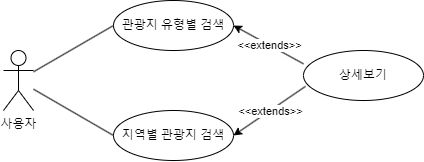

The diagram above was exported from draw.io. Its source (the exported page's mxGraphModel, read from the mxfile embedded in the PNG):
<mxGraphModel dx="558" dy="831" grid="1" gridSize="10" guides="1" tooltips="1" connect="1" arrows="1" fold="1" page="1" pageScale="1" pageWidth="827" pageHeight="1169" math="0" shadow="0">
  <root>
    <mxCell id="0" />
    <mxCell id="1" parent="0" />
    <mxCell id="7Me5l40sJGQmqgoVbCaY-1" value="사용자" style="shape=umlActor;verticalLabelPosition=bottom;verticalAlign=top;html=1;outlineConnect=0;" parent="1" vertex="1">
      <mxGeometry x="90" y="210" width="30" height="60" as="geometry" />
    </mxCell>
    <mxCell id="7Me5l40sJGQmqgoVbCaY-2" value="관광지 유형별 검색" style="ellipse;whiteSpace=wrap;html=1;" parent="1" vertex="1">
      <mxGeometry x="200" y="160" width="120" height="50" as="geometry" />
    </mxCell>
    <mxCell id="7Me5l40sJGQmqgoVbCaY-3" value="지역별 관광지 검색" style="ellipse;whiteSpace=wrap;html=1;" parent="1" vertex="1">
      <mxGeometry x="200" y="270" width="120" height="50" as="geometry" />
    </mxCell>
    <mxCell id="7Me5l40sJGQmqgoVbCaY-8" value="" style="endArrow=none;html=1;rounded=0;entryX=0;entryY=0.5;entryDx=0;entryDy=0;" parent="1" source="7Me5l40sJGQmqgoVbCaY-1" target="7Me5l40sJGQmqgoVbCaY-2" edge="1">
      <mxGeometry width="50" height="50" relative="1" as="geometry">
        <mxPoint x="140" y="240" as="sourcePoint" />
        <mxPoint x="260" y="100" as="targetPoint" />
      </mxGeometry>
    </mxCell>
    <mxCell id="7Me5l40sJGQmqgoVbCaY-10" value="" style="endArrow=none;html=1;rounded=0;entryX=0;entryY=0.5;entryDx=0;entryDy=0;" parent="1" source="7Me5l40sJGQmqgoVbCaY-1" target="7Me5l40sJGQmqgoVbCaY-3" edge="1">
      <mxGeometry width="50" height="50" relative="1" as="geometry">
        <mxPoint x="160" y="120" as="sourcePoint" />
        <mxPoint x="320" y="55" as="targetPoint" />
      </mxGeometry>
    </mxCell>
    <mxCell id="XAJ2tkdaP8XrdU_yOJjl-5" value="상세보기" style="ellipse;whiteSpace=wrap;html=1;" vertex="1" parent="1">
      <mxGeometry x="390" y="210" width="120" height="50" as="geometry" />
    </mxCell>
    <mxCell id="XAJ2tkdaP8XrdU_yOJjl-8" value="" style="endArrow=classic;html=1;rounded=0;exitX=0;exitY=0.267;exitDx=0;exitDy=0;exitPerimeter=0;entryX=1;entryY=0.5;entryDx=0;entryDy=0;" edge="1" parent="1" source="XAJ2tkdaP8XrdU_yOJjl-5" target="7Me5l40sJGQmqgoVbCaY-2">
      <mxGeometry relative="1" as="geometry">
        <mxPoint x="390" y="190" as="sourcePoint" />
        <mxPoint x="490" y="190" as="targetPoint" />
      </mxGeometry>
    </mxCell>
    <mxCell id="XAJ2tkdaP8XrdU_yOJjl-9" value="&amp;lt;&amp;lt;extends&amp;gt;&amp;gt;" style="edgeLabel;resizable=0;html=1;align=center;verticalAlign=middle;" connectable="0" vertex="1" parent="XAJ2tkdaP8XrdU_yOJjl-8">
      <mxGeometry relative="1" as="geometry" />
    </mxCell>
    <mxCell id="XAJ2tkdaP8XrdU_yOJjl-10" value="" style="endArrow=classic;html=1;rounded=0;exitX=0.017;exitY=0.717;exitDx=0;exitDy=0;exitPerimeter=0;entryX=1;entryY=0.5;entryDx=0;entryDy=0;" edge="1" parent="1" source="XAJ2tkdaP8XrdU_yOJjl-5" target="7Me5l40sJGQmqgoVbCaY-3">
      <mxGeometry relative="1" as="geometry">
        <mxPoint x="460" y="236" as="sourcePoint" />
        <mxPoint x="380" y="195" as="targetPoint" />
      </mxGeometry>
    </mxCell>
    <mxCell id="XAJ2tkdaP8XrdU_yOJjl-11" value="&amp;lt;&amp;lt;extends&amp;gt;&amp;gt;" style="edgeLabel;resizable=0;html=1;align=center;verticalAlign=middle;" connectable="0" vertex="1" parent="XAJ2tkdaP8XrdU_yOJjl-10">
      <mxGeometry relative="1" as="geometry" />
    </mxCell>
  </root>
</mxGraphModel>